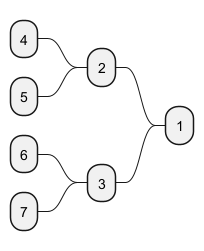

The diagram above was rendered by PlantUML. Its source (embedded in the PNG):
@startmindmap
right to left direction
* 1
** 2
*** 4
*** 5
** 3
*** 6
*** 7
@endmindmap